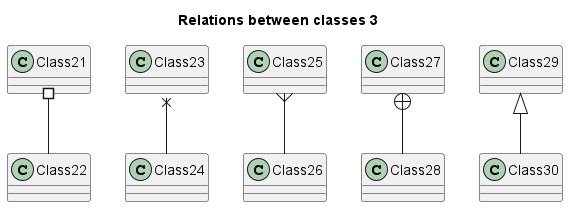

The diagram above was rendered by PlantUML. Its source (embedded in the PNG):
@startuml Relations3
title Relations between classes 3
Class21 #-- Class22
Class23 x-- Class24
Class25 }-- Class26
Class27 +-- Class28
Class29 ^-- Class30
@enduml